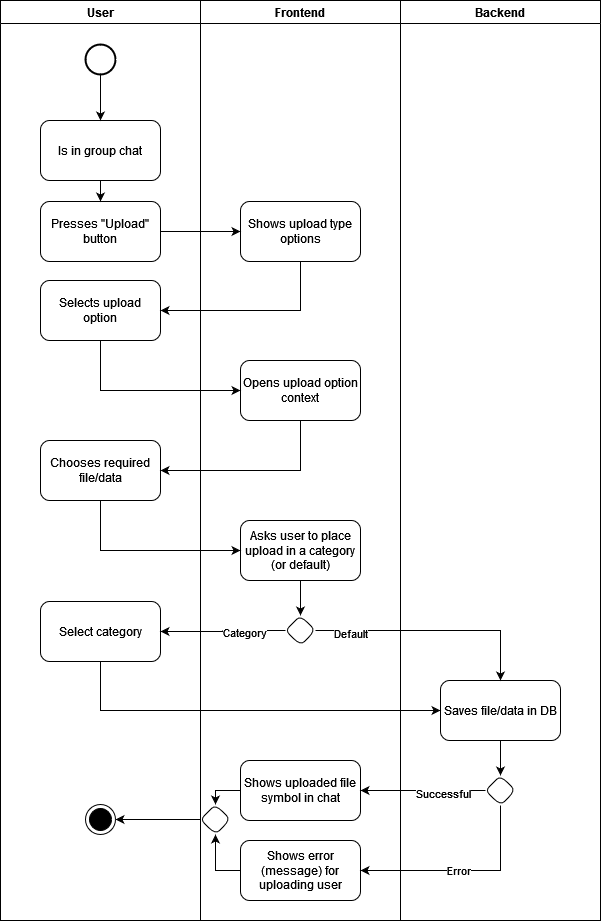

The diagram above was exported from draw.io. Its source (the exported page's mxGraphModel, read from the mxfile embedded in the PNG):
<mxGraphModel dx="1038" dy="495" grid="1" gridSize="10" guides="1" tooltips="1" connect="1" arrows="1" fold="1" page="1" pageScale="1" pageWidth="827" pageHeight="1169" math="0" shadow="0">
  <root>
    <mxCell id="0" />
    <mxCell id="1" parent="0" />
    <mxCell id="KUU4EixGTjw475iVkTav-1" value="Frontend" style="swimlane;" parent="1" vertex="1">
      <mxGeometry x="240" y="40" width="200" height="920" as="geometry" />
    </mxCell>
    <mxCell id="KUU4EixGTjw475iVkTav-7" value="Shows upload type options" style="rounded=1;whiteSpace=wrap;html=1;" parent="KUU4EixGTjw475iVkTav-1" vertex="1">
      <mxGeometry x="40" y="201" width="120" height="60" as="geometry" />
    </mxCell>
    <mxCell id="KUU4EixGTjw475iVkTav-11" value="Opens upload option context" style="rounded=1;whiteSpace=wrap;html=1;" parent="KUU4EixGTjw475iVkTav-1" vertex="1">
      <mxGeometry x="40" y="360" width="120" height="60" as="geometry" />
    </mxCell>
    <mxCell id="KUU4EixGTjw475iVkTav-41" style="edgeStyle=orthogonalEdgeStyle;rounded=0;orthogonalLoop=1;jettySize=auto;html=1;entryX=0.5;entryY=0;entryDx=0;entryDy=0;" parent="KUU4EixGTjw475iVkTav-1" source="KUU4EixGTjw475iVkTav-15" target="KUU4EixGTjw475iVkTav-39" edge="1">
      <mxGeometry relative="1" as="geometry">
        <Array as="points">
          <mxPoint x="15" y="790" />
        </Array>
      </mxGeometry>
    </mxCell>
    <mxCell id="KUU4EixGTjw475iVkTav-15" value="Shows uploaded file symbol in chat" style="rounded=1;whiteSpace=wrap;html=1;" parent="KUU4EixGTjw475iVkTav-1" vertex="1">
      <mxGeometry x="40" y="760" width="120" height="60" as="geometry" />
    </mxCell>
    <mxCell id="KUU4EixGTjw475iVkTav-58" style="edgeStyle=orthogonalEdgeStyle;rounded=0;orthogonalLoop=1;jettySize=auto;html=1;exitX=0.5;exitY=1;exitDx=0;exitDy=0;entryX=0.5;entryY=0;entryDx=0;entryDy=0;" parent="KUU4EixGTjw475iVkTav-1" source="KUU4EixGTjw475iVkTav-19" target="KUU4EixGTjw475iVkTav-57" edge="1">
      <mxGeometry relative="1" as="geometry" />
    </mxCell>
    <mxCell id="KUU4EixGTjw475iVkTav-19" value="Asks user to place upload in a category (or default)" style="rounded=1;whiteSpace=wrap;html=1;" parent="KUU4EixGTjw475iVkTav-1" vertex="1">
      <mxGeometry x="40" y="520" width="120" height="60" as="geometry" />
    </mxCell>
    <mxCell id="KUU4EixGTjw475iVkTav-42" style="edgeStyle=orthogonalEdgeStyle;rounded=0;orthogonalLoop=1;jettySize=auto;html=1;entryX=0.5;entryY=1;entryDx=0;entryDy=0;" parent="KUU4EixGTjw475iVkTav-1" source="KUU4EixGTjw475iVkTav-32" target="KUU4EixGTjw475iVkTav-39" edge="1">
      <mxGeometry relative="1" as="geometry" />
    </mxCell>
    <mxCell id="KUU4EixGTjw475iVkTav-32" value="Shows error (message) for uploading user" style="rounded=1;whiteSpace=wrap;html=1;" parent="KUU4EixGTjw475iVkTav-1" vertex="1">
      <mxGeometry x="40" y="840" width="120" height="60" as="geometry" />
    </mxCell>
    <mxCell id="KUU4EixGTjw475iVkTav-39" value="" style="rhombus;whiteSpace=wrap;html=1;rounded=1;" parent="KUU4EixGTjw475iVkTav-1" vertex="1">
      <mxGeometry y="804" width="30" height="30" as="geometry" />
    </mxCell>
    <mxCell id="KUU4EixGTjw475iVkTav-57" value="" style="rhombus;whiteSpace=wrap;html=1;rounded=1;" parent="KUU4EixGTjw475iVkTav-1" vertex="1">
      <mxGeometry x="85" y="615" width="30" height="30" as="geometry" />
    </mxCell>
    <mxCell id="KUU4EixGTjw475iVkTav-2" value="User" style="swimlane;" parent="1" vertex="1">
      <mxGeometry x="40" y="40" width="200" height="920" as="geometry" />
    </mxCell>
    <mxCell id="KUU4EixGTjw475iVkTav-4" value="Presses &quot;Upload&quot; button" style="rounded=1;whiteSpace=wrap;html=1;" parent="KUU4EixGTjw475iVkTav-2" vertex="1">
      <mxGeometry x="40" y="201" width="120" height="60" as="geometry" />
    </mxCell>
    <mxCell id="KUU4EixGTjw475iVkTav-6" style="edgeStyle=orthogonalEdgeStyle;rounded=0;orthogonalLoop=1;jettySize=auto;html=1;entryX=0.5;entryY=0;entryDx=0;entryDy=0;" parent="KUU4EixGTjw475iVkTav-2" source="KUU4EixGTjw475iVkTav-5" target="KUU4EixGTjw475iVkTav-4" edge="1">
      <mxGeometry relative="1" as="geometry" />
    </mxCell>
    <mxCell id="KUU4EixGTjw475iVkTav-5" value="Is in group chat" style="rounded=1;whiteSpace=wrap;html=1;" parent="KUU4EixGTjw475iVkTav-2" vertex="1">
      <mxGeometry x="40" y="120" width="120" height="60" as="geometry" />
    </mxCell>
    <mxCell id="KUU4EixGTjw475iVkTav-9" value="Selects upload option" style="rounded=1;whiteSpace=wrap;html=1;" parent="KUU4EixGTjw475iVkTav-2" vertex="1">
      <mxGeometry x="40" y="280" width="120" height="60" as="geometry" />
    </mxCell>
    <mxCell id="KUU4EixGTjw475iVkTav-13" value="Chooses required file/data " style="rounded=1;whiteSpace=wrap;html=1;" parent="KUU4EixGTjw475iVkTav-2" vertex="1">
      <mxGeometry x="40" y="440" width="120" height="60" as="geometry" />
    </mxCell>
    <mxCell id="KUU4EixGTjw475iVkTav-21" value="Select category" style="rounded=1;whiteSpace=wrap;html=1;" parent="KUU4EixGTjw475iVkTav-2" vertex="1">
      <mxGeometry x="40" y="601" width="120" height="60" as="geometry" />
    </mxCell>
    <mxCell id="KUU4EixGTjw475iVkTav-38" value="" style="ellipse;html=1;shape=endState;fillColor=#000000;strokeColor=#000000;" parent="KUU4EixGTjw475iVkTav-2" vertex="1">
      <mxGeometry x="85" y="804" width="30" height="30" as="geometry" />
    </mxCell>
    <mxCell id="KUU4EixGTjw475iVkTav-54" style="edgeStyle=orthogonalEdgeStyle;rounded=0;orthogonalLoop=1;jettySize=auto;html=1;entryX=0.5;entryY=0;entryDx=0;entryDy=0;" parent="KUU4EixGTjw475iVkTav-2" source="KUU4EixGTjw475iVkTav-53" target="KUU4EixGTjw475iVkTav-5" edge="1">
      <mxGeometry relative="1" as="geometry" />
    </mxCell>
    <mxCell id="KUU4EixGTjw475iVkTav-53" value="" style="strokeWidth=2;html=1;shape=mxgraph.flowchart.start_2;whiteSpace=wrap;" parent="KUU4EixGTjw475iVkTav-2" vertex="1">
      <mxGeometry x="85" y="44" width="30" height="30" as="geometry" />
    </mxCell>
    <mxCell id="KUU4EixGTjw475iVkTav-3" value="Backend" style="swimlane;" parent="1" vertex="1">
      <mxGeometry x="440" y="40" width="200" height="920" as="geometry" />
    </mxCell>
    <mxCell id="KUU4EixGTjw475iVkTav-25" value="" style="edgeStyle=orthogonalEdgeStyle;rounded=0;orthogonalLoop=1;jettySize=auto;html=1;entryX=0.5;entryY=0;entryDx=0;entryDy=0;" parent="KUU4EixGTjw475iVkTav-3" source="KUU4EixGTjw475iVkTav-17" target="KUU4EixGTjw475iVkTav-24" edge="1">
      <mxGeometry relative="1" as="geometry">
        <Array as="points" />
      </mxGeometry>
    </mxCell>
    <mxCell id="KUU4EixGTjw475iVkTav-17" value="Saves file/data in DB" style="rounded=1;whiteSpace=wrap;html=1;" parent="KUU4EixGTjw475iVkTav-3" vertex="1">
      <mxGeometry x="40" y="680" width="120" height="60" as="geometry" />
    </mxCell>
    <mxCell id="KUU4EixGTjw475iVkTav-24" value="" style="rhombus;whiteSpace=wrap;html=1;rounded=1;fontStyle=1" parent="KUU4EixGTjw475iVkTav-3" vertex="1">
      <mxGeometry x="85" y="775" width="30" height="30" as="geometry" />
    </mxCell>
    <mxCell id="KUU4EixGTjw475iVkTav-8" style="edgeStyle=orthogonalEdgeStyle;rounded=0;orthogonalLoop=1;jettySize=auto;html=1;entryX=0;entryY=0.5;entryDx=0;entryDy=0;" parent="1" source="KUU4EixGTjw475iVkTav-4" target="KUU4EixGTjw475iVkTav-7" edge="1">
      <mxGeometry relative="1" as="geometry" />
    </mxCell>
    <mxCell id="KUU4EixGTjw475iVkTav-10" style="edgeStyle=orthogonalEdgeStyle;rounded=0;orthogonalLoop=1;jettySize=auto;html=1;entryX=1;entryY=0.5;entryDx=0;entryDy=0;" parent="1" source="KUU4EixGTjw475iVkTav-7" target="KUU4EixGTjw475iVkTav-9" edge="1">
      <mxGeometry relative="1" as="geometry">
        <Array as="points">
          <mxPoint x="340" y="270" />
        </Array>
      </mxGeometry>
    </mxCell>
    <mxCell id="KUU4EixGTjw475iVkTav-12" style="edgeStyle=orthogonalEdgeStyle;rounded=0;orthogonalLoop=1;jettySize=auto;html=1;entryX=0;entryY=0.5;entryDx=0;entryDy=0;exitX=0.5;exitY=1;exitDx=0;exitDy=0;" parent="1" source="KUU4EixGTjw475iVkTav-9" target="KUU4EixGTjw475iVkTav-11" edge="1">
      <mxGeometry relative="1" as="geometry" />
    </mxCell>
    <mxCell id="KUU4EixGTjw475iVkTav-14" style="edgeStyle=orthogonalEdgeStyle;rounded=0;orthogonalLoop=1;jettySize=auto;html=1;entryX=1;entryY=0.5;entryDx=0;entryDy=0;" parent="1" source="KUU4EixGTjw475iVkTav-11" target="KUU4EixGTjw475iVkTav-13" edge="1">
      <mxGeometry relative="1" as="geometry">
        <Array as="points">
          <mxPoint x="340" y="510" />
        </Array>
      </mxGeometry>
    </mxCell>
    <mxCell id="KUU4EixGTjw475iVkTav-20" style="edgeStyle=orthogonalEdgeStyle;rounded=0;orthogonalLoop=1;jettySize=auto;html=1;entryX=0;entryY=0.5;entryDx=0;entryDy=0;" parent="1" source="KUU4EixGTjw475iVkTav-13" target="KUU4EixGTjw475iVkTav-19" edge="1">
      <mxGeometry relative="1" as="geometry">
        <Array as="points">
          <mxPoint x="140" y="510" />
        </Array>
      </mxGeometry>
    </mxCell>
    <mxCell id="KUU4EixGTjw475iVkTav-23" style="edgeStyle=orthogonalEdgeStyle;rounded=0;orthogonalLoop=1;jettySize=auto;html=1;entryX=0;entryY=0.5;entryDx=0;entryDy=0;" parent="1" source="KUU4EixGTjw475iVkTav-21" target="KUU4EixGTjw475iVkTav-17" edge="1">
      <mxGeometry relative="1" as="geometry">
        <Array as="points">
          <mxPoint x="140" y="670" />
        </Array>
      </mxGeometry>
    </mxCell>
    <mxCell id="KUU4EixGTjw475iVkTav-28" style="edgeStyle=orthogonalEdgeStyle;rounded=0;orthogonalLoop=1;jettySize=auto;html=1;entryX=1;entryY=0.5;entryDx=0;entryDy=0;" parent="1" source="KUU4EixGTjw475iVkTav-24" target="KUU4EixGTjw475iVkTav-15" edge="1">
      <mxGeometry relative="1" as="geometry" />
    </mxCell>
    <mxCell id="KUU4EixGTjw475iVkTav-29" value="Successful" style="edgeLabel;html=1;align=center;verticalAlign=middle;resizable=0;points=[];" parent="KUU4EixGTjw475iVkTav-28" vertex="1" connectable="0">
      <mxGeometry x="-0.312" y="2" relative="1" as="geometry">
        <mxPoint as="offset" />
      </mxGeometry>
    </mxCell>
    <mxCell id="KUU4EixGTjw475iVkTav-33" style="edgeStyle=orthogonalEdgeStyle;rounded=0;orthogonalLoop=1;jettySize=auto;html=1;entryX=1;entryY=0.5;entryDx=0;entryDy=0;" parent="1" source="KUU4EixGTjw475iVkTav-24" target="KUU4EixGTjw475iVkTav-32" edge="1">
      <mxGeometry relative="1" as="geometry">
        <Array as="points">
          <mxPoint x="540" y="830" />
        </Array>
      </mxGeometry>
    </mxCell>
    <mxCell id="KUU4EixGTjw475iVkTav-34" value="Error" style="edgeLabel;html=1;align=center;verticalAlign=middle;resizable=0;points=[];" parent="KUU4EixGTjw475iVkTav-33" vertex="1" connectable="0">
      <mxGeometry x="0.0537" y="-1" relative="1" as="geometry">
        <mxPoint as="offset" />
      </mxGeometry>
    </mxCell>
    <mxCell id="KUU4EixGTjw475iVkTav-43" style="edgeStyle=orthogonalEdgeStyle;rounded=0;orthogonalLoop=1;jettySize=auto;html=1;entryX=1;entryY=0.5;entryDx=0;entryDy=0;" parent="1" source="KUU4EixGTjw475iVkTav-39" target="KUU4EixGTjw475iVkTav-38" edge="1">
      <mxGeometry relative="1" as="geometry" />
    </mxCell>
    <mxCell id="KUU4EixGTjw475iVkTav-59" style="edgeStyle=orthogonalEdgeStyle;rounded=0;orthogonalLoop=1;jettySize=auto;html=1;entryX=1;entryY=0.5;entryDx=0;entryDy=0;" parent="1" source="KUU4EixGTjw475iVkTav-57" target="KUU4EixGTjw475iVkTav-21" edge="1">
      <mxGeometry relative="1" as="geometry" />
    </mxCell>
    <mxCell id="KUU4EixGTjw475iVkTav-62" value="Category" style="edgeLabel;html=1;align=center;verticalAlign=middle;resizable=0;points=[];" parent="KUU4EixGTjw475iVkTav-59" vertex="1" connectable="0">
      <mxGeometry x="-0.3263" y="1" relative="1" as="geometry">
        <mxPoint as="offset" />
      </mxGeometry>
    </mxCell>
    <mxCell id="KUU4EixGTjw475iVkTav-63" style="edgeStyle=orthogonalEdgeStyle;rounded=0;orthogonalLoop=1;jettySize=auto;html=1;entryX=0.5;entryY=0;entryDx=0;entryDy=0;" parent="1" source="KUU4EixGTjw475iVkTav-57" target="KUU4EixGTjw475iVkTav-17" edge="1">
      <mxGeometry relative="1" as="geometry" />
    </mxCell>
    <mxCell id="KUU4EixGTjw475iVkTav-64" value="Default" style="edgeLabel;html=1;align=center;verticalAlign=middle;resizable=0;points=[];" parent="KUU4EixGTjw475iVkTav-63" vertex="1" connectable="0">
      <mxGeometry x="-0.7087" y="-2" relative="1" as="geometry">
        <mxPoint as="offset" />
      </mxGeometry>
    </mxCell>
  </root>
</mxGraphModel>